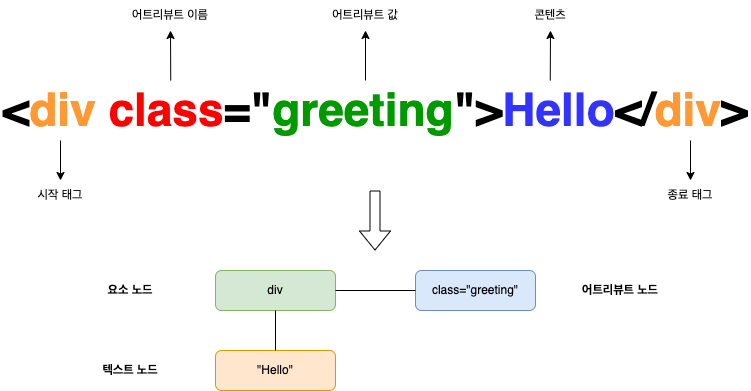

The diagram above was exported from draw.io. Its source (the exported page's mxGraphModel, read from the mxfile embedded in the PNG):
<mxGraphModel dx="1298" dy="840" grid="1" gridSize="10" guides="1" tooltips="1" connect="1" arrows="1" fold="1" page="1" pageScale="1" pageWidth="827" pageHeight="1169" math="0" shadow="0">
  <root>
    <mxCell id="0" />
    <mxCell id="1" parent="0" />
    <mxCell id="qquwlvus--hbeAgAxHhm-1" value="&lt;b style=&quot;&quot;&gt;&lt;font style=&quot;font-size: 46px;&quot;&gt;&amp;lt;&lt;font color=&quot;#ff9933&quot;&gt;div&lt;/font&gt; &lt;font color=&quot;#ff0000&quot;&gt;class&lt;/font&gt;=&quot;&lt;font color=&quot;#009900&quot;&gt;greeting&lt;/font&gt;&quot;&amp;gt;&lt;font color=&quot;#3333ff&quot;&gt;Hello&lt;/font&gt;&amp;lt;/&lt;font color=&quot;#ff9933&quot;&gt;div&lt;/font&gt;&amp;gt;&lt;/font&gt;&lt;/b&gt;" style="text;html=1;strokeColor=none;fillColor=none;align=center;verticalAlign=middle;whiteSpace=wrap;rounded=0;fontSize=13;" vertex="1" parent="1">
      <mxGeometry x="40" y="200" width="750" height="80" as="geometry" />
    </mxCell>
    <mxCell id="qquwlvus--hbeAgAxHhm-2" value="시작 태그" style="text;html=1;strokeColor=none;fillColor=none;align=center;verticalAlign=middle;whiteSpace=wrap;rounded=0;fontSize=12;fontColor=#000000;" vertex="1" parent="1">
      <mxGeometry x="70" y="310" width="60" height="30" as="geometry" />
    </mxCell>
    <mxCell id="qquwlvus--hbeAgAxHhm-3" value="콘텐츠" style="text;html=1;strokeColor=none;fillColor=none;align=center;verticalAlign=middle;whiteSpace=wrap;rounded=0;fontSize=12;fontColor=#000000;" vertex="1" parent="1">
      <mxGeometry x="560" y="130" width="60" height="30" as="geometry" />
    </mxCell>
    <mxCell id="qquwlvus--hbeAgAxHhm-4" value="종료 태그" style="text;html=1;strokeColor=none;fillColor=none;align=center;verticalAlign=middle;whiteSpace=wrap;rounded=0;fontSize=12;fontColor=#000000;" vertex="1" parent="1">
      <mxGeometry x="700" y="310" width="60" height="30" as="geometry" />
    </mxCell>
    <mxCell id="qquwlvus--hbeAgAxHhm-5" value="어트리뷰트 값" style="text;html=1;strokeColor=none;fillColor=none;align=center;verticalAlign=middle;whiteSpace=wrap;rounded=0;fontSize=12;fontColor=#000000;" vertex="1" parent="1">
      <mxGeometry x="370" y="130" width="70" height="30" as="geometry" />
    </mxCell>
    <mxCell id="qquwlvus--hbeAgAxHhm-6" value="어트리뷰트 이름" style="text;html=1;strokeColor=none;fillColor=none;align=center;verticalAlign=middle;whiteSpace=wrap;rounded=0;fontSize=12;fontColor=#000000;" vertex="1" parent="1">
      <mxGeometry x="170" y="130" width="80" height="30" as="geometry" />
    </mxCell>
    <mxCell id="qquwlvus--hbeAgAxHhm-7" value="" style="endArrow=classic;html=1;rounded=0;fontSize=12;fontColor=#000000;entryX=0.5;entryY=0;entryDx=0;entryDy=0;" edge="1" parent="1" target="qquwlvus--hbeAgAxHhm-2">
      <mxGeometry width="50" height="50" relative="1" as="geometry">
        <mxPoint x="100" y="270" as="sourcePoint" />
        <mxPoint x="440" y="350" as="targetPoint" />
      </mxGeometry>
    </mxCell>
    <mxCell id="qquwlvus--hbeAgAxHhm-8" value="" style="endArrow=classic;html=1;rounded=0;fontSize=12;fontColor=#000000;entryX=0.5;entryY=0;entryDx=0;entryDy=0;" edge="1" parent="1" target="qquwlvus--hbeAgAxHhm-4">
      <mxGeometry width="50" height="50" relative="1" as="geometry">
        <mxPoint x="730" y="270" as="sourcePoint" />
        <mxPoint x="440" y="350" as="targetPoint" />
      </mxGeometry>
    </mxCell>
    <mxCell id="qquwlvus--hbeAgAxHhm-9" value="" style="endArrow=classic;html=1;rounded=0;fontSize=12;fontColor=#000000;entryX=0.5;entryY=1;entryDx=0;entryDy=0;exitX=0.227;exitY=0.125;exitDx=0;exitDy=0;exitPerimeter=0;" edge="1" parent="1" source="qquwlvus--hbeAgAxHhm-1" target="qquwlvus--hbeAgAxHhm-6">
      <mxGeometry width="50" height="50" relative="1" as="geometry">
        <mxPoint x="390" y="400" as="sourcePoint" />
        <mxPoint x="440" y="350" as="targetPoint" />
      </mxGeometry>
    </mxCell>
    <mxCell id="qquwlvus--hbeAgAxHhm-10" value="" style="endArrow=classic;html=1;rounded=0;fontSize=12;fontColor=#000000;entryX=0.5;entryY=1;entryDx=0;entryDy=0;" edge="1" parent="1" target="qquwlvus--hbeAgAxHhm-5">
      <mxGeometry width="50" height="50" relative="1" as="geometry">
        <mxPoint x="405" y="210" as="sourcePoint" />
        <mxPoint x="440" y="350" as="targetPoint" />
      </mxGeometry>
    </mxCell>
    <mxCell id="qquwlvus--hbeAgAxHhm-11" value="" style="endArrow=classic;html=1;rounded=0;fontSize=12;fontColor=#000000;entryX=0.5;entryY=1;entryDx=0;entryDy=0;exitX=0.733;exitY=0.125;exitDx=0;exitDy=0;exitPerimeter=0;" edge="1" parent="1" source="qquwlvus--hbeAgAxHhm-1" target="qquwlvus--hbeAgAxHhm-3">
      <mxGeometry width="50" height="50" relative="1" as="geometry">
        <mxPoint x="390" y="400" as="sourcePoint" />
        <mxPoint x="440" y="350" as="targetPoint" />
      </mxGeometry>
    </mxCell>
    <mxCell id="qquwlvus--hbeAgAxHhm-12" value="" style="shape=flexArrow;endArrow=classic;html=1;rounded=0;fontSize=12;fontColor=#000000;" edge="1" parent="1">
      <mxGeometry width="50" height="50" relative="1" as="geometry">
        <mxPoint x="414.5" y="320" as="sourcePoint" />
        <mxPoint x="414.5" y="380" as="targetPoint" />
      </mxGeometry>
    </mxCell>
    <mxCell id="qquwlvus--hbeAgAxHhm-13" value="div" style="rounded=1;whiteSpace=wrap;html=1;fontSize=12;fillColor=#d5e8d4;strokeColor=#82b366;" vertex="1" parent="1">
      <mxGeometry x="255" y="400" width="120" height="40" as="geometry" />
    </mxCell>
    <mxCell id="qquwlvus--hbeAgAxHhm-14" value="class=&quot;greeting&quot;" style="rounded=1;whiteSpace=wrap;html=1;fontSize=12;fillColor=#dae8fc;strokeColor=#6c8ebf;" vertex="1" parent="1">
      <mxGeometry x="455" y="400" width="120" height="40" as="geometry" />
    </mxCell>
    <mxCell id="qquwlvus--hbeAgAxHhm-15" value="&quot;Hello&quot;" style="rounded=1;whiteSpace=wrap;html=1;fontSize=12;fillColor=#ffe6cc;strokeColor=#d79b00;" vertex="1" parent="1">
      <mxGeometry x="255" y="480" width="120" height="40" as="geometry" />
    </mxCell>
    <mxCell id="qquwlvus--hbeAgAxHhm-16" value="&lt;b&gt;어트리뷰트 노드&lt;/b&gt;" style="text;html=1;strokeColor=none;fillColor=none;align=center;verticalAlign=middle;whiteSpace=wrap;rounded=0;fontSize=12;fontColor=#000000;" vertex="1" parent="1">
      <mxGeometry x="615" y="405" width="90" height="30" as="geometry" />
    </mxCell>
    <mxCell id="qquwlvus--hbeAgAxHhm-17" value="&lt;b&gt;요소 노드&lt;/b&gt;" style="text;html=1;strokeColor=none;fillColor=none;align=center;verticalAlign=middle;whiteSpace=wrap;rounded=0;fontSize=12;fontColor=#000000;" vertex="1" parent="1">
      <mxGeometry x="125" y="405" width="90" height="30" as="geometry" />
    </mxCell>
    <mxCell id="qquwlvus--hbeAgAxHhm-18" value="&lt;b&gt;텍스트 노드&lt;/b&gt;" style="text;html=1;strokeColor=none;fillColor=none;align=center;verticalAlign=middle;whiteSpace=wrap;rounded=0;fontSize=12;fontColor=#000000;" vertex="1" parent="1">
      <mxGeometry x="125" y="485" width="90" height="30" as="geometry" />
    </mxCell>
    <mxCell id="qquwlvus--hbeAgAxHhm-19" value="" style="endArrow=none;html=1;rounded=0;fontSize=12;fontColor=#000000;entryX=0;entryY=0.5;entryDx=0;entryDy=0;exitX=1;exitY=0.5;exitDx=0;exitDy=0;" edge="1" parent="1" source="qquwlvus--hbeAgAxHhm-13" target="qquwlvus--hbeAgAxHhm-14">
      <mxGeometry width="50" height="50" relative="1" as="geometry">
        <mxPoint x="365" y="360" as="sourcePoint" />
        <mxPoint x="415" y="310" as="targetPoint" />
      </mxGeometry>
    </mxCell>
    <mxCell id="qquwlvus--hbeAgAxHhm-20" value="" style="endArrow=none;html=1;rounded=0;fontSize=12;fontColor=#000000;entryX=0.5;entryY=1;entryDx=0;entryDy=0;exitX=0.5;exitY=0;exitDx=0;exitDy=0;" edge="1" parent="1" source="qquwlvus--hbeAgAxHhm-15" target="qquwlvus--hbeAgAxHhm-13">
      <mxGeometry width="50" height="50" relative="1" as="geometry">
        <mxPoint x="365" y="390" as="sourcePoint" />
        <mxPoint x="415" y="340" as="targetPoint" />
      </mxGeometry>
    </mxCell>
  </root>
</mxGraphModel>